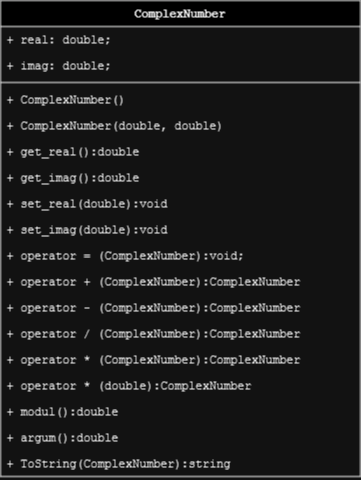

The diagram above was exported from draw.io. Its source (the exported page's mxGraphModel, read from the mxfile embedded in the PNG):
<mxGraphModel dx="1050" dy="566" grid="1" gridSize="10" guides="1" tooltips="1" connect="1" arrows="1" fold="1" page="1" pageScale="1" pageWidth="827" pageHeight="1169" math="0" shadow="0">
  <root>
    <mxCell id="0" />
    <mxCell id="1" parent="0" />
    <mxCell id="mA6ZbW11SGuqKj6uns6Q-1" value="ComplexNumber" style="swimlane;fontStyle=1;align=center;verticalAlign=top;childLayout=stackLayout;horizontal=1;startSize=26;horizontalStack=0;resizeParent=1;resizeParentMax=0;resizeLast=0;collapsible=1;marginBottom=0;whiteSpace=wrap;html=1;fontFamily=Courier New;" parent="1" vertex="1">
      <mxGeometry x="330" y="150" width="360" height="476" as="geometry" />
    </mxCell>
    <mxCell id="mA6ZbW11SGuqKj6uns6Q-2" value="+ real: double;" style="text;strokeColor=none;fillColor=none;align=left;verticalAlign=top;spacingLeft=4;spacingRight=4;overflow=hidden;rotatable=0;points=[[0,0.5],[1,0.5]];portConstraint=eastwest;whiteSpace=wrap;html=1;fontFamily=Courier New;" parent="mA6ZbW11SGuqKj6uns6Q-1" vertex="1">
      <mxGeometry y="26" width="360" height="26" as="geometry" />
    </mxCell>
    <mxCell id="mA6ZbW11SGuqKj6uns6Q-5" value="+ imag: double;" style="text;strokeColor=none;fillColor=none;align=left;verticalAlign=top;spacingLeft=4;spacingRight=4;overflow=hidden;rotatable=0;points=[[0,0.5],[1,0.5]];portConstraint=eastwest;whiteSpace=wrap;html=1;fontFamily=Courier New;" parent="mA6ZbW11SGuqKj6uns6Q-1" vertex="1">
      <mxGeometry y="52" width="360" height="26" as="geometry" />
    </mxCell>
    <mxCell id="mA6ZbW11SGuqKj6uns6Q-3" value="" style="line;strokeWidth=1;fillColor=none;align=left;verticalAlign=middle;spacingTop=-1;spacingLeft=3;spacingRight=3;rotatable=0;labelPosition=right;points=[];portConstraint=eastwest;strokeColor=inherit;fontFamily=Courier New;" parent="mA6ZbW11SGuqKj6uns6Q-1" vertex="1">
      <mxGeometry y="78" width="360" height="8" as="geometry" />
    </mxCell>
    <mxCell id="mA6ZbW11SGuqKj6uns6Q-4" value="+ ComplexNumber()" style="text;strokeColor=none;fillColor=none;align=left;verticalAlign=top;spacingLeft=4;spacingRight=4;overflow=hidden;rotatable=0;points=[[0,0.5],[1,0.5]];portConstraint=eastwest;whiteSpace=wrap;html=1;fontFamily=Courier New;" parent="mA6ZbW11SGuqKj6uns6Q-1" vertex="1">
      <mxGeometry y="86" width="360" height="26" as="geometry" />
    </mxCell>
    <mxCell id="mA6ZbW11SGuqKj6uns6Q-17" value="+ ComplexNumber(double, double)" style="text;strokeColor=none;fillColor=none;align=left;verticalAlign=top;spacingLeft=4;spacingRight=4;overflow=hidden;rotatable=0;points=[[0,0.5],[1,0.5]];portConstraint=eastwest;whiteSpace=wrap;html=1;fontFamily=Courier New;" parent="mA6ZbW11SGuqKj6uns6Q-1" vertex="1">
      <mxGeometry y="112" width="360" height="26" as="geometry" />
    </mxCell>
    <mxCell id="mA6ZbW11SGuqKj6uns6Q-6" value="+ get_real():double" style="text;strokeColor=none;fillColor=none;align=left;verticalAlign=top;spacingLeft=4;spacingRight=4;overflow=hidden;rotatable=0;points=[[0,0.5],[1,0.5]];portConstraint=eastwest;whiteSpace=wrap;html=1;fontFamily=Courier New;" parent="mA6ZbW11SGuqKj6uns6Q-1" vertex="1">
      <mxGeometry y="138" width="360" height="26" as="geometry" />
    </mxCell>
    <mxCell id="mA6ZbW11SGuqKj6uns6Q-7" value="+ get_imag():double" style="text;strokeColor=none;fillColor=none;align=left;verticalAlign=top;spacingLeft=4;spacingRight=4;overflow=hidden;rotatable=0;points=[[0,0.5],[1,0.5]];portConstraint=eastwest;whiteSpace=wrap;html=1;fontFamily=Courier New;" parent="mA6ZbW11SGuqKj6uns6Q-1" vertex="1">
      <mxGeometry y="164" width="360" height="26" as="geometry" />
    </mxCell>
    <mxCell id="mA6ZbW11SGuqKj6uns6Q-8" value="+ set_real(double):void" style="text;strokeColor=none;fillColor=none;align=left;verticalAlign=top;spacingLeft=4;spacingRight=4;overflow=hidden;rotatable=0;points=[[0,0.5],[1,0.5]];portConstraint=eastwest;whiteSpace=wrap;html=1;fontFamily=Courier New;" parent="mA6ZbW11SGuqKj6uns6Q-1" vertex="1">
      <mxGeometry y="190" width="360" height="26" as="geometry" />
    </mxCell>
    <mxCell id="mA6ZbW11SGuqKj6uns6Q-9" value="+ set_imag(double):void" style="text;strokeColor=none;fillColor=none;align=left;verticalAlign=top;spacingLeft=4;spacingRight=4;overflow=hidden;rotatable=0;points=[[0,0.5],[1,0.5]];portConstraint=eastwest;whiteSpace=wrap;html=1;fontFamily=Courier New;" parent="mA6ZbW11SGuqKj6uns6Q-1" vertex="1">
      <mxGeometry y="216" width="360" height="26" as="geometry" />
    </mxCell>
    <mxCell id="KDqWXmEWWtXowZ0C8pb_-1" value="+ operator = (ComplexNumber):void;" style="text;strokeColor=none;fillColor=none;align=left;verticalAlign=top;spacingLeft=4;spacingRight=4;overflow=hidden;rotatable=0;points=[[0,0.5],[1,0.5]];portConstraint=eastwest;whiteSpace=wrap;html=1;fontFamily=Courier New;" parent="mA6ZbW11SGuqKj6uns6Q-1" vertex="1">
      <mxGeometry y="242" width="360" height="26" as="geometry" />
    </mxCell>
    <mxCell id="mA6ZbW11SGuqKj6uns6Q-10" value="+ operator + (ComplexNumber):ComplexNumber" style="text;strokeColor=none;fillColor=none;align=left;verticalAlign=top;spacingLeft=4;spacingRight=4;overflow=hidden;rotatable=0;points=[[0,0.5],[1,0.5]];portConstraint=eastwest;whiteSpace=wrap;html=1;fontFamily=Courier New;" parent="mA6ZbW11SGuqKj6uns6Q-1" vertex="1">
      <mxGeometry y="268" width="360" height="26" as="geometry" />
    </mxCell>
    <mxCell id="mA6ZbW11SGuqKj6uns6Q-11" value="+ operator - (ComplexNumber):ComplexNumber" style="text;strokeColor=none;fillColor=none;align=left;verticalAlign=top;spacingLeft=4;spacingRight=4;overflow=hidden;rotatable=0;points=[[0,0.5],[1,0.5]];portConstraint=eastwest;whiteSpace=wrap;html=1;fontFamily=Courier New;" parent="mA6ZbW11SGuqKj6uns6Q-1" vertex="1">
      <mxGeometry y="294" width="360" height="26" as="geometry" />
    </mxCell>
    <mxCell id="mA6ZbW11SGuqKj6uns6Q-12" value="+ operator / (ComplexNumber):ComplexNumber" style="text;strokeColor=none;fillColor=none;align=left;verticalAlign=top;spacingLeft=4;spacingRight=4;overflow=hidden;rotatable=0;points=[[0,0.5],[1,0.5]];portConstraint=eastwest;whiteSpace=wrap;html=1;fontFamily=Courier New;" parent="mA6ZbW11SGuqKj6uns6Q-1" vertex="1">
      <mxGeometry y="320" width="360" height="26" as="geometry" />
    </mxCell>
    <mxCell id="mA6ZbW11SGuqKj6uns6Q-13" value="+ operator * (ComplexNumber):ComplexNumber" style="text;strokeColor=none;fillColor=none;align=left;verticalAlign=top;spacingLeft=4;spacingRight=4;overflow=hidden;rotatable=0;points=[[0,0.5],[1,0.5]];portConstraint=eastwest;whiteSpace=wrap;html=1;fontFamily=Courier New;" parent="mA6ZbW11SGuqKj6uns6Q-1" vertex="1">
      <mxGeometry y="346" width="360" height="26" as="geometry" />
    </mxCell>
    <mxCell id="mA6ZbW11SGuqKj6uns6Q-14" value="+ operator * (double):ComplexNumber" style="text;strokeColor=none;fillColor=none;align=left;verticalAlign=top;spacingLeft=4;spacingRight=4;overflow=hidden;rotatable=0;points=[[0,0.5],[1,0.5]];portConstraint=eastwest;whiteSpace=wrap;html=1;fontFamily=Courier New;" parent="mA6ZbW11SGuqKj6uns6Q-1" vertex="1">
      <mxGeometry y="372" width="360" height="26" as="geometry" />
    </mxCell>
    <mxCell id="mA6ZbW11SGuqKj6uns6Q-15" value="+ modul():double" style="text;strokeColor=none;fillColor=none;align=left;verticalAlign=top;spacingLeft=4;spacingRight=4;overflow=hidden;rotatable=0;points=[[0,0.5],[1,0.5]];portConstraint=eastwest;whiteSpace=wrap;html=1;fontFamily=Courier New;" parent="mA6ZbW11SGuqKj6uns6Q-1" vertex="1">
      <mxGeometry y="398" width="360" height="26" as="geometry" />
    </mxCell>
    <mxCell id="mA6ZbW11SGuqKj6uns6Q-16" value="+ argum():double" style="text;strokeColor=none;fillColor=none;align=left;verticalAlign=top;spacingLeft=4;spacingRight=4;overflow=hidden;rotatable=0;points=[[0,0.5],[1,0.5]];portConstraint=eastwest;whiteSpace=wrap;html=1;fontFamily=Courier New;" parent="mA6ZbW11SGuqKj6uns6Q-1" vertex="1">
      <mxGeometry y="424" width="360" height="26" as="geometry" />
    </mxCell>
    <mxCell id="MzxTsjneFJndlgbUtOJU-2" value="+ ToString(ComplexNumber):string" style="text;strokeColor=none;fillColor=none;align=left;verticalAlign=top;spacingLeft=4;spacingRight=4;overflow=hidden;rotatable=0;points=[[0,0.5],[1,0.5]];portConstraint=eastwest;whiteSpace=wrap;html=1;fontFamily=Courier New;" parent="mA6ZbW11SGuqKj6uns6Q-1" vertex="1">
      <mxGeometry y="450" width="360" height="26" as="geometry" />
    </mxCell>
  </root>
</mxGraphModel>